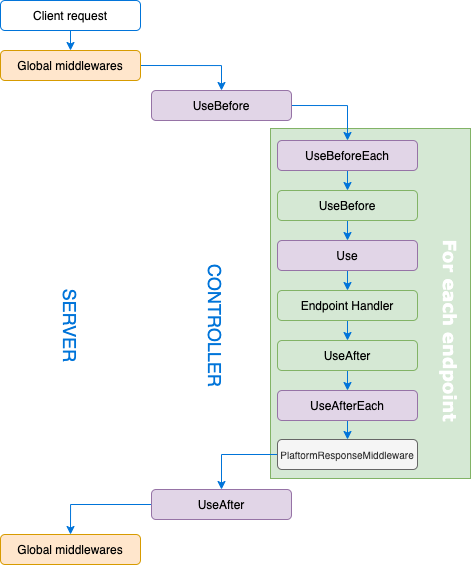

The diagram above was exported from draw.io. Its source (the exported page's mxGraphModel, read from the mxfile embedded in the PNG):
<mxGraphModel dx="1113" dy="611" grid="1" gridSize="10" guides="1" tooltips="1" connect="1" arrows="1" fold="1" page="1" pageScale="1" pageWidth="827" pageHeight="1169" math="0" shadow="0">
  <root>
    <mxCell id="0" />
    <mxCell id="1" parent="0" />
    <mxCell id="iPR62k2iakFlcbkQ49ej-34" value="" style="rounded=0;whiteSpace=wrap;html=1;fillColor=#d5e8d4;strokeColor=#82b366;" parent="1" vertex="1">
      <mxGeometry x="350" y="183" width="200" height="350" as="geometry" />
    </mxCell>
    <mxCell id="r-cADyz4mRHKIyRzOxX_-7" style="edgeStyle=orthogonalEdgeStyle;rounded=0;orthogonalLoop=1;jettySize=auto;html=1;exitX=0.5;exitY=1;exitDx=0;exitDy=0;entryX=0.5;entryY=0;entryDx=0;entryDy=0;strokeColor=#0074d9;" parent="1" source="r-cADyz4mRHKIyRzOxX_-1" target="iPR62k2iakFlcbkQ49ej-1" edge="1">
      <mxGeometry relative="1" as="geometry">
        <mxPoint x="180" y="145" as="targetPoint" />
      </mxGeometry>
    </mxCell>
    <mxCell id="r-cADyz4mRHKIyRzOxX_-1" value="Client request" style="rounded=1;whiteSpace=wrap;html=1;strokeColor=#0074d9;fontFamily=Helvetica;" parent="1" vertex="1">
      <mxGeometry x="80" y="55" width="140" height="30" as="geometry" />
    </mxCell>
    <mxCell id="iPR62k2iakFlcbkQ49ej-16" style="edgeStyle=orthogonalEdgeStyle;rounded=0;orthogonalLoop=1;jettySize=auto;html=1;exitX=1;exitY=0.5;exitDx=0;exitDy=0;entryX=0.5;entryY=0;entryDx=0;entryDy=0;strokeColor=#0074D9;" parent="1" source="r-cADyz4mRHKIyRzOxX_-12" target="iPR62k2iakFlcbkQ49ej-2" edge="1">
      <mxGeometry relative="1" as="geometry" />
    </mxCell>
    <mxCell id="r-cADyz4mRHKIyRzOxX_-12" value="UseBefore" style="rounded=1;whiteSpace=wrap;html=1;strokeColor=#9673a6;fillColor=#e1d5e7;fontFamily=Helvetica;" parent="1" vertex="1">
      <mxGeometry x="231" y="145" width="140" height="30" as="geometry" />
    </mxCell>
    <mxCell id="iPR62k2iakFlcbkQ49ej-24" style="edgeStyle=orthogonalEdgeStyle;rounded=0;orthogonalLoop=1;jettySize=auto;html=1;exitX=1;exitY=0.5;exitDx=0;exitDy=0;entryX=0.5;entryY=0;entryDx=0;entryDy=0;strokeColor=#0074D9;" parent="1" source="iPR62k2iakFlcbkQ49ej-1" target="r-cADyz4mRHKIyRzOxX_-12" edge="1">
      <mxGeometry relative="1" as="geometry" />
    </mxCell>
    <mxCell id="iPR62k2iakFlcbkQ49ej-1" value="Global middlewares" style="rounded=1;whiteSpace=wrap;html=1;strokeColor=#d79b00;fillColor=#ffe6cc;fontFamily=Helvetica;" parent="1" vertex="1">
      <mxGeometry x="80" y="105" width="140" height="30" as="geometry" />
    </mxCell>
    <mxCell id="iPR62k2iakFlcbkQ49ej-19" style="edgeStyle=orthogonalEdgeStyle;rounded=0;orthogonalLoop=1;jettySize=auto;html=1;exitX=0.5;exitY=1;exitDx=0;exitDy=0;entryX=0.5;entryY=0;entryDx=0;entryDy=0;strokeColor=#0074D9;" parent="1" source="iPR62k2iakFlcbkQ49ej-2" target="iPR62k2iakFlcbkQ49ej-3" edge="1">
      <mxGeometry relative="1" as="geometry" />
    </mxCell>
    <mxCell id="iPR62k2iakFlcbkQ49ej-2" value="UseBeforeEach" style="rounded=1;whiteSpace=wrap;html=1;strokeColor=#9673a6;fillColor=#e1d5e7;fontFamily=Helvetica;" parent="1" vertex="1">
      <mxGeometry x="357" y="195" width="140" height="30" as="geometry" />
    </mxCell>
    <mxCell id="iPR62k2iakFlcbkQ49ej-18" style="edgeStyle=orthogonalEdgeStyle;rounded=0;orthogonalLoop=1;jettySize=auto;html=1;exitX=0.5;exitY=1;exitDx=0;exitDy=0;entryX=0.5;entryY=0;entryDx=0;entryDy=0;strokeColor=#0074D9;" parent="1" source="iPR62k2iakFlcbkQ49ej-3" target="iPR62k2iakFlcbkQ49ej-4" edge="1">
      <mxGeometry relative="1" as="geometry" />
    </mxCell>
    <mxCell id="iPR62k2iakFlcbkQ49ej-3" value="UseBefore" style="rounded=1;whiteSpace=wrap;html=1;strokeColor=#82b366;fillColor=#d5e8d4;fontFamily=Helvetica;" parent="1" vertex="1">
      <mxGeometry x="357" y="245" width="140" height="30" as="geometry" />
    </mxCell>
    <mxCell id="iPR62k2iakFlcbkQ49ej-26" style="edgeStyle=orthogonalEdgeStyle;rounded=0;orthogonalLoop=1;jettySize=auto;html=1;exitX=0.5;exitY=1;exitDx=0;exitDy=0;entryX=0.5;entryY=0;entryDx=0;entryDy=0;strokeColor=#0074D9;" parent="1" source="iPR62k2iakFlcbkQ49ej-4" target="iPR62k2iakFlcbkQ49ej-5" edge="1">
      <mxGeometry relative="1" as="geometry" />
    </mxCell>
    <mxCell id="iPR62k2iakFlcbkQ49ej-4" value="Use" style="rounded=1;whiteSpace=wrap;html=1;strokeColor=#9673a6;fillColor=#e1d5e7;fontFamily=Helvetica;" parent="1" vertex="1">
      <mxGeometry x="357" y="295" width="140" height="30" as="geometry" />
    </mxCell>
    <mxCell id="iPR62k2iakFlcbkQ49ej-25" style="edgeStyle=orthogonalEdgeStyle;rounded=0;orthogonalLoop=1;jettySize=auto;html=1;exitX=0.5;exitY=1;exitDx=0;exitDy=0;entryX=0.5;entryY=0;entryDx=0;entryDy=0;strokeColor=#0074D9;" parent="1" source="iPR62k2iakFlcbkQ49ej-5" target="iPR62k2iakFlcbkQ49ej-6" edge="1">
      <mxGeometry relative="1" as="geometry" />
    </mxCell>
    <mxCell id="iPR62k2iakFlcbkQ49ej-5" value="Endpoint Handler" style="rounded=1;whiteSpace=wrap;html=1;strokeColor=#82b366;fillColor=#d5e8d4;fontFamily=Helvetica;" parent="1" vertex="1">
      <mxGeometry x="357" y="345" width="140" height="30" as="geometry" />
    </mxCell>
    <mxCell id="iPR62k2iakFlcbkQ49ej-21" style="edgeStyle=orthogonalEdgeStyle;rounded=0;orthogonalLoop=1;jettySize=auto;html=1;exitX=0.5;exitY=1;exitDx=0;exitDy=0;entryX=0.5;entryY=0;entryDx=0;entryDy=0;strokeColor=#0074D9;" parent="1" source="iPR62k2iakFlcbkQ49ej-6" target="iPR62k2iakFlcbkQ49ej-7" edge="1">
      <mxGeometry relative="1" as="geometry" />
    </mxCell>
    <mxCell id="iPR62k2iakFlcbkQ49ej-6" value="UseAfter" style="rounded=1;whiteSpace=wrap;html=1;strokeColor=#82b366;fillColor=#d5e8d4;fontFamily=Helvetica;" parent="1" vertex="1">
      <mxGeometry x="357" y="395" width="140" height="30" as="geometry" />
    </mxCell>
    <mxCell id="iPR62k2iakFlcbkQ49ej-22" style="edgeStyle=orthogonalEdgeStyle;rounded=0;orthogonalLoop=1;jettySize=auto;html=1;exitX=0.5;exitY=1;exitDx=0;exitDy=0;entryX=0.5;entryY=0;entryDx=0;entryDy=0;strokeColor=#0074D9;" parent="1" source="iPR62k2iakFlcbkQ49ej-7" target="iPR62k2iakFlcbkQ49ej-10" edge="1">
      <mxGeometry relative="1" as="geometry">
        <mxPoint x="427" y="495" as="targetPoint" />
      </mxGeometry>
    </mxCell>
    <mxCell id="iPR62k2iakFlcbkQ49ej-7" value="UseAfterEach" style="rounded=1;whiteSpace=wrap;html=1;strokeColor=#9673a6;fillColor=#e1d5e7;fontFamily=Helvetica;" parent="1" vertex="1">
      <mxGeometry x="357" y="445" width="140" height="30" as="geometry" />
    </mxCell>
    <mxCell id="iPR62k2iakFlcbkQ49ej-30" style="edgeStyle=orthogonalEdgeStyle;rounded=0;orthogonalLoop=1;jettySize=auto;html=1;exitX=0;exitY=0.5;exitDx=0;exitDy=0;entryX=0.5;entryY=0;entryDx=0;entryDy=0;strokeColor=#0074D9;" parent="1" source="iPR62k2iakFlcbkQ49ej-8" target="iPR62k2iakFlcbkQ49ej-11" edge="1">
      <mxGeometry relative="1" as="geometry" />
    </mxCell>
    <mxCell id="iPR62k2iakFlcbkQ49ej-8" value="&lt;div&gt;UseAfter&lt;/div&gt;" style="rounded=1;whiteSpace=wrap;html=1;strokeColor=#9673a6;fillColor=#e1d5e7;fontFamily=Helvetica;" parent="1" vertex="1">
      <mxGeometry x="231" y="544" width="140" height="30" as="geometry" />
    </mxCell>
    <mxCell id="iPR62k2iakFlcbkQ49ej-29" style="edgeStyle=orthogonalEdgeStyle;rounded=0;orthogonalLoop=1;jettySize=auto;html=1;exitX=0;exitY=0.5;exitDx=0;exitDy=0;entryX=0.5;entryY=0;entryDx=0;entryDy=0;strokeColor=#0074D9;" parent="1" source="iPR62k2iakFlcbkQ49ej-10" target="iPR62k2iakFlcbkQ49ej-8" edge="1">
      <mxGeometry relative="1" as="geometry" />
    </mxCell>
    <mxCell id="iPR62k2iakFlcbkQ49ej-10" value="&lt;font style=&quot;font-size: 10px&quot;&gt;PlaftormResponseMiddleware&lt;/font&gt;" style="rounded=1;whiteSpace=wrap;html=1;strokeColor=#666666;fontFamily=Helvetica;fillColor=#f5f5f5;fontColor=#333333;" parent="1" vertex="1">
      <mxGeometry x="357" y="494" width="140" height="30" as="geometry" />
    </mxCell>
    <mxCell id="iPR62k2iakFlcbkQ49ej-11" value="Global middlewares" style="rounded=1;whiteSpace=wrap;html=1;strokeColor=#d79b00;fillColor=#ffe6cc;fontFamily=Helvetica;" parent="1" vertex="1">
      <mxGeometry x="80" y="589" width="140" height="30" as="geometry" />
    </mxCell>
    <mxCell id="iPR62k2iakFlcbkQ49ej-31" value="&lt;font style=&quot;font-size: 18px&quot; color=&quot;#0074D9&quot;&gt;SERVER&lt;/font&gt;" style="text;html=1;align=center;verticalAlign=middle;resizable=0;points=[];autosize=1;rotation=90;" parent="1" vertex="1">
      <mxGeometry x="105" y="370" width="90" height="20" as="geometry" />
    </mxCell>
    <mxCell id="iPR62k2iakFlcbkQ49ej-32" value="&lt;font style=&quot;font-size: 18px&quot; color=&quot;#0074D9&quot;&gt;CONTROLLER&lt;/font&gt;" style="text;html=1;align=center;verticalAlign=middle;resizable=0;points=[];autosize=1;rotation=90;" parent="1" vertex="1">
      <mxGeometry x="225" y="370" width="140" height="20" as="geometry" />
    </mxCell>
    <mxCell id="iPR62k2iakFlcbkQ49ej-33" value="&lt;font style=&quot;font-size: 18px&quot; face=&quot;Verdana&quot; color=&quot;#FFFFFF&quot;&gt;&lt;b&gt;For each endpoint&lt;/b&gt;&lt;/font&gt;" style="text;html=1;align=center;verticalAlign=middle;resizable=0;points=[];autosize=1;rotation=90;" parent="1" vertex="1">
      <mxGeometry x="430" y="375" width="200" height="20" as="geometry" />
    </mxCell>
  </root>
</mxGraphModel>